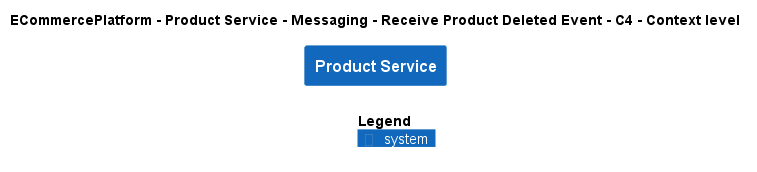

The diagram above was rendered by PlantUML. Its source (embedded in the PNG):
@startuml
!include ..\..\..\..\..\..\..\.c4s\C4_Context.puml

AddElementTag("c4interflow:lifecycle:new", $bgColor=green, $fontColor=#ffffff, $borderColor=green, $shadowing="False")
AddElementTag("c4interflow:lifecycle:changed", $bgColor=orange, $fontColor=#ffffff, $borderColor=orange, $shadowing="False")
AddElementTag("c4interflow:lifecycle:removed", $bgColor=red, $fontColor=#ffffff, $borderColor=red, $shadowing="False")

AddRelTag("c4interflow:lifecycle:new", $textColor=green, $lineColor=green)
AddRelTag("c4interflow:lifecycle:changed", $textColor=orange, $lineColor=orange)
AddRelTag("c4interflow:lifecycle:removed", $textColor=red, $lineColor=red)

SHOW_PERSON_PORTRAIT()
LAYOUT_TOP_DOWN()

skinparam linetype polyline

title ECommercePlatform - Product Service - Messaging - Receive Product Deleted Event - C4 - Context level

System(ECommercePlatform.SoftwareSystems.ProductService, "Product Service", "")



SHOW_LEGEND()
@enduml